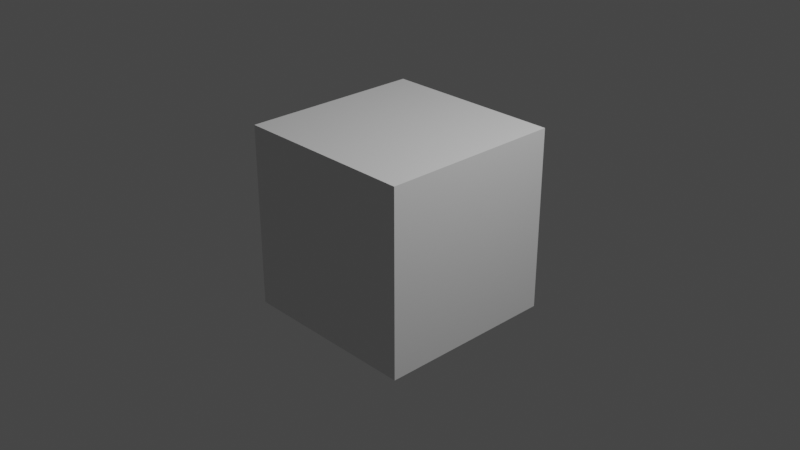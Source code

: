 # Source: default_character.blend  (saved by Blender 3.3.6; exported with 4.5.12 LTS)
import bpy
from mathutils import Matrix  # noqa: F401  (used for matrix-valued properties, if any)

bpy.ops.wm.read_factory_settings(use_empty=True)
scene = bpy.context.scene
scene.name = 'Scene'

# ---- collections
col_collection = bpy.data.collections.new('Collection'); scene.collection.children.link(col_collection)

# ---- materials (node trees are filled in below, after node groups)
mat_material = bpy.data.materials.new('Material')
mat_material.alpha_threshold = 0.0
mat_material.use_transparent_shadow = False
mat_material.roughness = 0.5
mat_material.line_color = (0.0, 0.0, 0.0, 1.0)

# ---- material node trees
mat_material.use_nodes = True; mat_material.node_tree.nodes.clear()
_N = mat_material.node_tree.nodes; _L = mat_material.node_tree.links
n0 = _N.new('ShaderNodeOutputMaterial'); n0.name = 'Material Output'; n0.location = (300, 300)
n1 = _N.new('ShaderNodeBsdfPrincipled'); n1.name = 'Principled BSDF'; n1.location = (10, 300)
n1.distribution = 'GGX'
n1.subsurface_method = 'RANDOM_WALK_SKIN'
n1.inputs[3].default_value = 1.45
n1.inputs[27].default_value = (0.0, 0.0, 0.0, 1.0)
n1.inputs[28].default_value = 1.0
_L.new(n1.outputs[0], n0.inputs[0])
n0.is_active_output = True

# ---- world
world_world = bpy.data.worlds.new('World'); scene.world = world_world
world_world.use_nodes = True; world_world.node_tree.nodes.clear()
_N = world_world.node_tree.nodes; _L = world_world.node_tree.links
n0 = _N.new('ShaderNodeOutputWorld'); n0.name = 'World Output'; n0.location = (300, 300)
n1 = _N.new('ShaderNodeBackground'); n1.name = 'Background'; n1.location = (10, 300)
n1.inputs[0].default_value = (0.05088, 0.05088, 0.05088, 1.0)
_L.new(n1.outputs[0], n0.inputs[0])
n0.is_active_output = True
world_world.color = (0.05088, 0.05088, 0.05088)
world_world.use_sun_shadow = False
world_world.sun_shadow_jitter_overblur = 0.0

# ---- cameras
cam_camera = bpy.data.cameras.new('Camera')
cam_camera.clip_end = 100.0
cam_camera.ortho_scale = 7.314

# ---- lights
light_light = bpy.data.lights.new('Light', 'POINT')
light_light.transmission_factor = 0.0
light_light.energy = 1000.0
light_light.shadow_soft_size = 0.1
light_light.shadow_maximum_resolution = 0.006
light_light.use_absolute_resolution = True

# ---- meshes
me_cube = bpy.data.meshes.new('Cube')
me_cube.from_pydata([(1.0, 1.0, 1.0), (1.0, 1.0, -1.0), (1.0, -1.0, 1.0), (1.0, -1.0, -1.0), (-1.0, 1.0, 1.0), (-1.0, 1.0, -1.0), (-1.0, -1.0, 1.0), (-1.0, -1.0, -1.0)], [], [(0, 4, 6, 2), (3, 2, 6, 7), (7, 6, 4, 5), (5, 1, 3, 7), (1, 0, 2, 3), (5, 4, 0, 1)])
_uv = me_cube.uv_layers.new(name='UVMap')
_uv.uv.foreach_set('vector', [0.625, 0.5, 0.875, 0.5, 0.875, 0.75, 0.625, 0.75, 0.375, 0.75, 0.625, 0.75, 0.625, 1.0, 0.375, 1.0, 0.375, 0.0, 0.625, 0.0, 0.625, 0.25, 0.375, 0.25, 0.125, 0.5, 0.375, 0.5, 0.375, 0.75, 0.125, 0.75, 0.375, 0.5, 0.625, 0.5, 0.625, 0.75, 0.375, 0.75, 0.375, 0.25, 0.625, 0.25, 0.625, 0.5, 0.375, 0.5])
me_cube.materials.append(mat_material)
me_cube.use_mirror_vertex_groups = False
me_cube.update()

# ---- objects
ob_cube = bpy.data.objects.new('Cube', me_cube)
ob_light = bpy.data.objects.new('Light', light_light)
ob_camera = bpy.data.objects.new('Camera', cam_camera)

# ---- transforms, parenting, visibility, modifiers, constraints
ob_cube.location = (0.0, 0.0, 0.0)
ob_cube.lock_rotations_4d = False
ob_cube.empty_display_type = 'ARROWS'
ob_cube.lineart.crease_threshold = 0.0
ob_light.location = (4.076, 1.005, 5.904)
ob_light.rotation_euler = (0.6503, 0.05522, 1.866)
ob_light.lock_rotations_4d = False
ob_light.empty_display_type = 'ARROWS'
ob_light.color = (0.0, 0.0, 0.0, 0.0)
ob_light.lineart.crease_threshold = 0.0
ob_camera.location = (7.359, -6.926, 4.958)
ob_camera.rotation_euler = (1.109, 0.0, 0.8149)
ob_camera.lock_rotations_4d = False
ob_camera.empty_display_type = 'ARROWS'
ob_camera.color = (0.0, 0.0, 0.0, 0.0)
ob_camera.display_type = 'WIRE'
ob_camera.lineart.crease_threshold = 0.0

# ---- collection membership
col_collection.objects.link(ob_cube)
col_collection.objects.link(ob_light)
col_collection.objects.link(ob_camera)

# ---- scene / render settings (as saved in the file)
scene.camera = ob_camera
scene.frame_start = 1; scene.frame_end = 250; scene.frame_set(1)
scene.render.engine = 'BLENDER_EEVEE_NEXT'
scene.cycles.sampling_pattern = 'TABULATED_SOBOL'
scene.cycles.use_light_tree = False
scene.view_settings.view_transform = 'Filmic'
bpy.context.view_layer.update()
